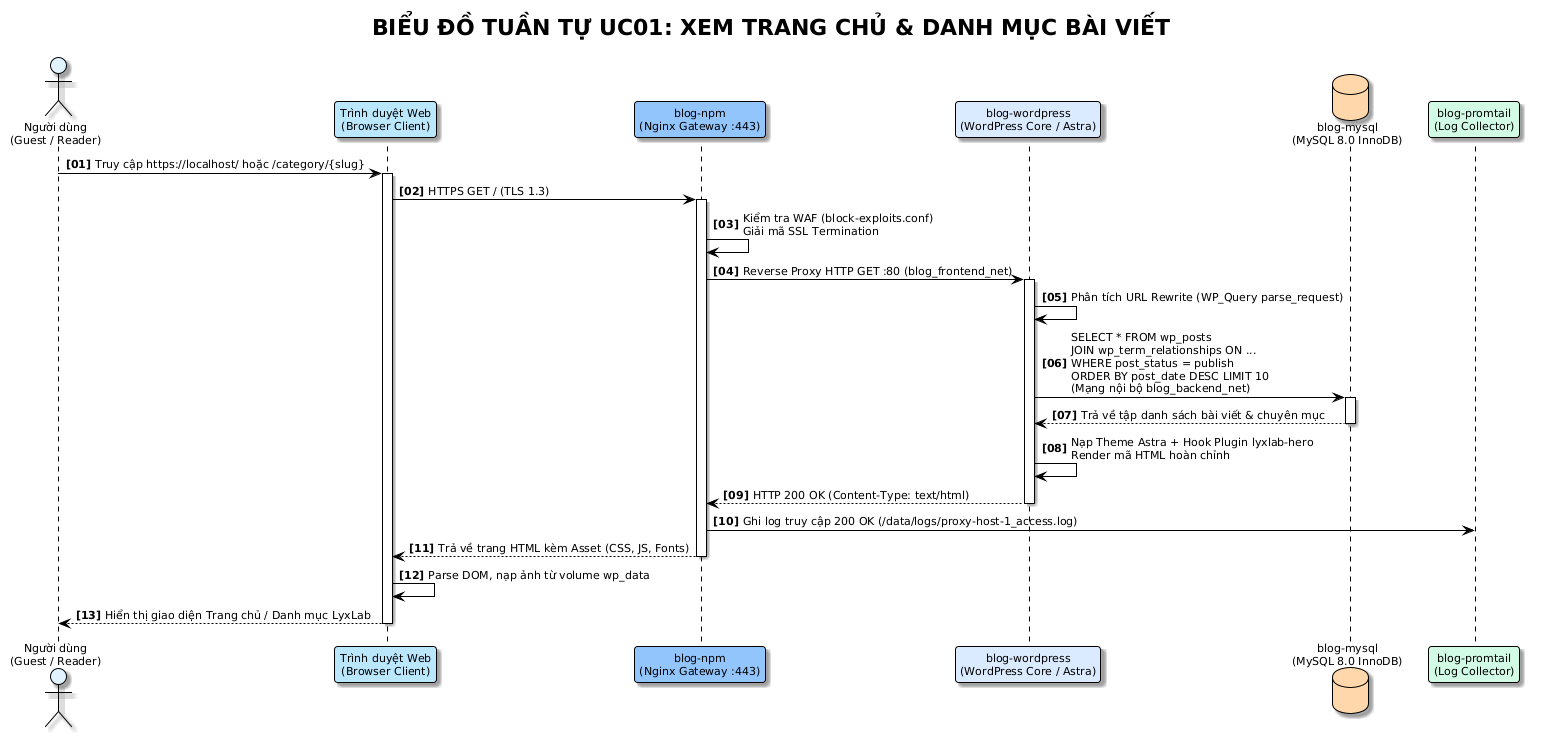

The diagram above was rendered by PlantUML. Its source (embedded in the PNG):
@startuml
!theme plain
skinparam defaultFontName "Segoe UI"
skinparam defaultFontSize 11
skinparam roundcorner 6
skinparam shadowing true
autonumber "<b>[00]</b>"

title **BIỂU ĐỒ TUẦN TỰ UC01: XEM TRANG CHỦ & DANH MỤC BÀI VIẾT**

actor "Người dùng\n(Guest / Reader)" as User #E0F2FE
participant "Trình duyệt Web\n(Browser Client)" as Client #BAE6FD
participant "blog-npm\n(Nginx Gateway :443)" as NPM #93C5FD
participant "blog-wordpress\n(WordPress Core / Astra)" as WP #DBEAFE
database "blog-mysql\n(MySQL 8.0 InnoDB)" as DB #FED7AA
participant "blog-promtail\n(Log Collector)" as Promtail #D1FAE5

User -> Client : Truy cập https://localhost/ hoặc /category/{slug}
activate Client
Client -> NPM : HTTPS GET / (TLS 1.3)
activate NPM
NPM -> NPM : Kiểm tra WAF (block-exploits.conf)\nGiải mã SSL Termination
NPM -> WP : Reverse Proxy HTTP GET :80 (blog_frontend_net)
activate WP
WP -> WP : Phân tích URL Rewrite (WP_Query parse_request)
WP -> DB : SELECT * FROM wp_posts\nJOIN wp_term_relationships ON ...\nWHERE post_status = publish\nORDER BY post_date DESC LIMIT 10\n(Mạng nội bộ blog_backend_net)
activate DB
DB --> WP : Trả về tập danh sách bài viết & chuyên mục
deactivate DB
WP -> WP : Nạp Theme Astra + Hook Plugin lyxlab-hero\nRender mã HTML hoàn chỉnh
WP --> NPM : HTTP 200 OK (Content-Type: text/html)
deactivate WP
NPM -> Promtail : Ghi log truy cập 200 OK (/data/logs/proxy-host-1_access.log)
NPM --> Client : Trả về trang HTML kèm Asset (CSS, JS, Fonts)
deactivate NPM
Client -> Client : Parse DOM, nạp ảnh từ volume wp_data
Client --> User : Hiển thị giao diện Trang chủ / Danh mục LyxLab
deactivate Client
@enduml